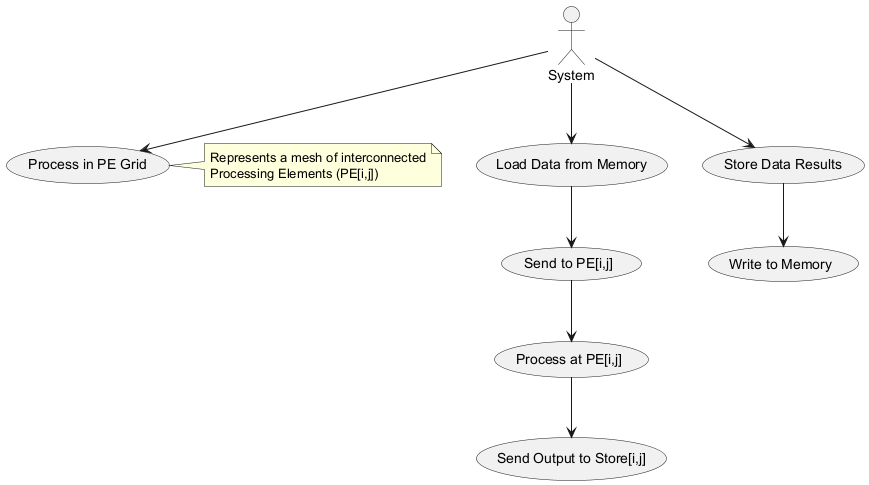

The diagram above was rendered by PlantUML. Its source (embedded in the PNG):
@startuml
actor "System" as System

System --> (Load Data from Memory)
System --> (Process in PE Grid)
System --> (Store Data Results)
(Load Data from Memory) --> (Send to PE[i,j])
(Send to PE[i,j]) --> (Process at PE[i,j])
(Process at PE[i,j]) --> (Send Output to Store[i,j])
(Store Data Results) --> (Write to Memory)

note right of (Process in PE Grid)
  Represents a mesh of interconnected
  Processing Elements (PE[i,j])
end note
@enduml